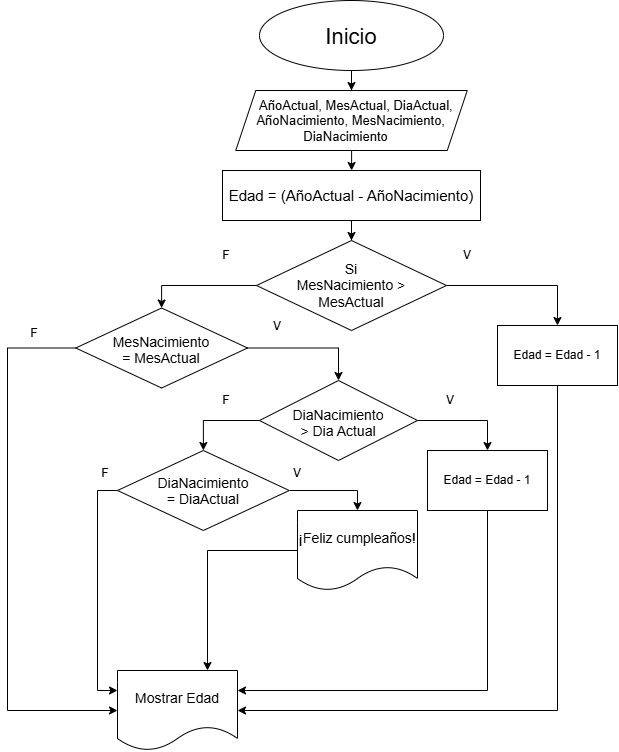

The diagram above was exported from draw.io. Its source (the exported page's mxGraphModel, read from the mxfile embedded in the PNG):
<mxGraphModel dx="1414" dy="777" grid="1" gridSize="10" guides="1" tooltips="1" connect="1" arrows="1" fold="1" page="1" pageScale="1" pageWidth="827" pageHeight="1169" math="0" shadow="0">
  <root>
    <mxCell id="0" />
    <mxCell id="1" parent="0" />
    <mxCell id="bijf4o6jP8AJQ-GeSSKO-3" edge="1" parent="1" source="bijf4o6jP8AJQ-GeSSKO-1" style="edgeStyle=orthogonalEdgeStyle;rounded=0;orthogonalLoop=1;jettySize=auto;html=1;entryX=0.5;entryY=0;entryDx=0;entryDy=0;" target="bijf4o6jP8AJQ-GeSSKO-2">
      <mxGeometry relative="1" as="geometry" />
    </mxCell>
    <mxCell id="bijf4o6jP8AJQ-GeSSKO-1" parent="1" style="ellipse;whiteSpace=wrap;html=1;shapeInside=1;" value="&lt;font style=&quot;font-size: 22px;&quot;&gt;Inicio&lt;/font&gt;" vertex="1">
      <mxGeometry height="70" width="184" x="322" as="geometry" />
    </mxCell>
    <mxCell id="bijf4o6jP8AJQ-GeSSKO-5" edge="1" parent="1" source="bijf4o6jP8AJQ-GeSSKO-2" style="edgeStyle=orthogonalEdgeStyle;rounded=0;orthogonalLoop=1;jettySize=auto;html=1;entryX=0.5;entryY=0;entryDx=0;entryDy=0;" target="bijf4o6jP8AJQ-GeSSKO-4">
      <mxGeometry relative="1" as="geometry" />
    </mxCell>
    <mxCell id="bijf4o6jP8AJQ-GeSSKO-2" parent="1" style="shape=parallelogram;perimeter=parallelogramPerimeter;whiteSpace=wrap;html=1;shapeInside=1;fixedSize=1;" value="&lt;font style=&quot;font-size: 13px;&quot;&gt;AñoActual, MesActual, DiaActual, AñoNacimiento, MesNacimiento, DiaNacimiento&lt;/font&gt;" vertex="1">
      <mxGeometry height="60" width="231.5" x="298.25" y="90" as="geometry" />
    </mxCell>
    <mxCell id="bijf4o6jP8AJQ-GeSSKO-11" edge="1" parent="1" source="bijf4o6jP8AJQ-GeSSKO-4" style="edgeStyle=orthogonalEdgeStyle;rounded=0;orthogonalLoop=1;jettySize=auto;html=1;entryX=0.5;entryY=0;entryDx=0;entryDy=0;" target="bijf4o6jP8AJQ-GeSSKO-10">
      <mxGeometry relative="1" as="geometry" />
    </mxCell>
    <mxCell id="bijf4o6jP8AJQ-GeSSKO-4" parent="1" style="rounded=0;whiteSpace=wrap;html=1;" value="&lt;span style=&quot;font-size: 15px;&quot;&gt;Edad = (AñoActual - AñoNacimiento)&lt;/span&gt;" vertex="1">
      <mxGeometry height="50" width="258" x="285" y="170" as="geometry" />
    </mxCell>
    <mxCell id="bijf4o6jP8AJQ-GeSSKO-16" edge="1" parent="1" source="bijf4o6jP8AJQ-GeSSKO-10" style="edgeStyle=orthogonalEdgeStyle;rounded=0;orthogonalLoop=1;jettySize=auto;html=1;entryX=0.5;entryY=0;entryDx=0;entryDy=0;" target="bijf4o6jP8AJQ-GeSSKO-15">
      <mxGeometry relative="1" as="geometry" />
    </mxCell>
    <mxCell id="bijf4o6jP8AJQ-GeSSKO-19" edge="1" parent="1" source="bijf4o6jP8AJQ-GeSSKO-10" style="edgeStyle=orthogonalEdgeStyle;rounded=0;orthogonalLoop=1;jettySize=auto;html=1;exitX=1;exitY=0.5;exitDx=0;exitDy=0;entryX=0.5;entryY=0;entryDx=0;entryDy=0;" target="bijf4o6jP8AJQ-GeSSKO-22">
      <mxGeometry relative="1" as="geometry">
        <mxPoint x="600" y="280" as="targetPoint" />
      </mxGeometry>
    </mxCell>
    <mxCell id="bijf4o6jP8AJQ-GeSSKO-10" parent="1" style="rhombus;whiteSpace=wrap;html=1;shapeInside=1;" value="&lt;font style=&quot;font-size: 14px;&quot;&gt;Si MesNacimiento &amp;gt; MesActual&lt;/font&gt;" vertex="1">
      <mxGeometry height="90" width="190" x="319" y="240" as="geometry" />
    </mxCell>
    <mxCell id="bijf4o6jP8AJQ-GeSSKO-25" edge="1" parent="1" source="bijf4o6jP8AJQ-GeSSKO-15" style="edgeStyle=orthogonalEdgeStyle;rounded=0;orthogonalLoop=1;jettySize=auto;html=1;entryX=0.5;entryY=0;entryDx=0;entryDy=0;" target="UTSt_AoXsioGxsyaRtC1-2">
      <mxGeometry relative="1" as="geometry">
        <mxPoint x="370" y="380" as="targetPoint" />
      </mxGeometry>
    </mxCell>
    <mxCell id="bijf4o6jP8AJQ-GeSSKO-27" edge="1" parent="1" source="bijf4o6jP8AJQ-GeSSKO-15" style="edgeStyle=orthogonalEdgeStyle;rounded=0;orthogonalLoop=1;jettySize=auto;html=1;entryX=0;entryY=0.5;entryDx=0;entryDy=0;" target="UTSt_AoXsioGxsyaRtC1-18">
      <mxGeometry relative="1" as="geometry">
        <Array as="points">
          <mxPoint x="70" y="347.5" />
          <mxPoint x="70" y="710" />
        </Array>
        <mxPoint x="70" y="385" as="targetPoint" />
      </mxGeometry>
    </mxCell>
    <mxCell id="bijf4o6jP8AJQ-GeSSKO-15" parent="1" style="rhombus;whiteSpace=wrap;html=1;shapeInside=1;" value="&lt;font style=&quot;font-size: 14px;&quot;&gt;MesNacimiento = MesActual&lt;/font&gt;" vertex="1">
      <mxGeometry height="80" width="171.75" x="138.25" y="307.5" as="geometry" />
    </mxCell>
    <mxCell id="bijf4o6jP8AJQ-GeSSKO-20" parent="1" style="text;html=1;whiteSpace=wrap;strokeColor=none;fillColor=none;align=center;verticalAlign=middle;rounded=0;" value="F" vertex="1">
      <mxGeometry height="30" width="60" x="259" y="240" as="geometry" />
    </mxCell>
    <mxCell id="bijf4o6jP8AJQ-GeSSKO-21" parent="1" style="text;html=1;whiteSpace=wrap;strokeColor=none;fillColor=none;align=center;verticalAlign=middle;rounded=0;" value="V" vertex="1">
      <mxGeometry height="30" width="60" x="500" y="240" as="geometry" />
    </mxCell>
    <mxCell id="UTSt_AoXsioGxsyaRtC1-22" edge="1" parent="1" source="bijf4o6jP8AJQ-GeSSKO-22" style="edgeStyle=orthogonalEdgeStyle;rounded=0;orthogonalLoop=1;jettySize=auto;html=1;entryX=1;entryY=0.5;entryDx=0;entryDy=0;" target="UTSt_AoXsioGxsyaRtC1-18">
      <mxGeometry relative="1" as="geometry">
        <Array as="points">
          <mxPoint x="620" y="710" />
        </Array>
      </mxGeometry>
    </mxCell>
    <mxCell id="bijf4o6jP8AJQ-GeSSKO-22" parent="1" style="rounded=0;whiteSpace=wrap;html=1;" value="Edad = Edad - 1" vertex="1">
      <mxGeometry height="60" width="120" x="560" y="325" as="geometry" />
    </mxCell>
    <mxCell id="bijf4o6jP8AJQ-GeSSKO-28" parent="1" style="text;html=1;whiteSpace=wrap;strokeColor=none;fillColor=none;align=center;verticalAlign=middle;rounded=0;" value="&lt;font&gt;V&lt;/font&gt;" vertex="1">
      <mxGeometry height="25" width="60" x="310" y="313" as="geometry" />
    </mxCell>
    <mxCell id="bijf4o6jP8AJQ-GeSSKO-30" parent="1" style="text;html=1;whiteSpace=wrap;strokeColor=none;fillColor=none;align=center;verticalAlign=middle;rounded=0;" value="&lt;font&gt;F&lt;/font&gt;" vertex="1">
      <mxGeometry height="25" width="60" x="67" y="320" as="geometry" />
    </mxCell>
    <mxCell id="UTSt_AoXsioGxsyaRtC1-7" edge="1" parent="1" source="UTSt_AoXsioGxsyaRtC1-2" style="edgeStyle=orthogonalEdgeStyle;rounded=0;orthogonalLoop=1;jettySize=auto;html=1;entryX=0.5;entryY=0;entryDx=0;entryDy=0;" target="UTSt_AoXsioGxsyaRtC1-6">
      <mxGeometry relative="1" as="geometry" />
    </mxCell>
    <mxCell id="UTSt_AoXsioGxsyaRtC1-9" edge="1" parent="1" source="UTSt_AoXsioGxsyaRtC1-2" style="edgeStyle=orthogonalEdgeStyle;rounded=0;orthogonalLoop=1;jettySize=auto;html=1;exitX=0;exitY=0.5;exitDx=0;exitDy=0;entryX=0.5;entryY=0;entryDx=0;entryDy=0;" target="UTSt_AoXsioGxsyaRtC1-8">
      <mxGeometry relative="1" as="geometry" />
    </mxCell>
    <mxCell id="UTSt_AoXsioGxsyaRtC1-2" parent="1" style="rhombus;whiteSpace=wrap;html=1;shapeInside=1;" value="&lt;font style=&quot;font-size: 14px;&quot;&gt;DiaNacimiento &amp;gt; Dia Actual&lt;/font&gt;" vertex="1">
      <mxGeometry height="80" width="158" x="322" y="380" as="geometry" />
    </mxCell>
    <mxCell id="UTSt_AoXsioGxsyaRtC1-3" parent="1" style="text;html=1;whiteSpace=wrap;strokeColor=none;fillColor=none;align=center;verticalAlign=middle;rounded=0;" value="&lt;font&gt;V&lt;/font&gt;" vertex="1">
      <mxGeometry height="25" width="60" x="483" y="387.5" as="geometry" />
    </mxCell>
    <mxCell id="UTSt_AoXsioGxsyaRtC1-4" parent="1" style="text;html=1;whiteSpace=wrap;strokeColor=none;fillColor=none;align=center;verticalAlign=middle;rounded=0;" value="&lt;font&gt;F&lt;/font&gt;" vertex="1">
      <mxGeometry height="25" width="60" x="259" y="387.5" as="geometry" />
    </mxCell>
    <mxCell id="UTSt_AoXsioGxsyaRtC1-23" edge="1" parent="1" source="UTSt_AoXsioGxsyaRtC1-6" style="edgeStyle=orthogonalEdgeStyle;rounded=0;orthogonalLoop=1;jettySize=auto;html=1;entryX=1;entryY=0.25;entryDx=0;entryDy=0;" target="UTSt_AoXsioGxsyaRtC1-18">
      <mxGeometry relative="1" as="geometry">
        <Array as="points">
          <mxPoint x="550" y="690" />
        </Array>
      </mxGeometry>
    </mxCell>
    <mxCell id="UTSt_AoXsioGxsyaRtC1-6" parent="1" style="rounded=0;whiteSpace=wrap;html=1;" value="Edad = Edad - 1" vertex="1">
      <mxGeometry height="60" width="120" x="490" y="450" as="geometry" />
    </mxCell>
    <mxCell id="UTSt_AoXsioGxsyaRtC1-12" edge="1" parent="1" source="UTSt_AoXsioGxsyaRtC1-8" style="edgeStyle=orthogonalEdgeStyle;rounded=0;orthogonalLoop=1;jettySize=auto;html=1;entryX=0.5;entryY=0;entryDx=0;entryDy=0;" target="UTSt_AoXsioGxsyaRtC1-10">
      <mxGeometry relative="1" as="geometry" />
    </mxCell>
    <mxCell id="UTSt_AoXsioGxsyaRtC1-21" edge="1" parent="1" source="UTSt_AoXsioGxsyaRtC1-8" style="edgeStyle=orthogonalEdgeStyle;rounded=0;orthogonalLoop=1;jettySize=auto;html=1;entryX=0;entryY=0.25;entryDx=0;entryDy=0;" target="UTSt_AoXsioGxsyaRtC1-18">
      <mxGeometry relative="1" as="geometry">
        <Array as="points">
          <mxPoint x="160" y="490" />
          <mxPoint x="160" y="690" />
        </Array>
      </mxGeometry>
    </mxCell>
    <mxCell id="UTSt_AoXsioGxsyaRtC1-8" parent="1" style="rhombus;whiteSpace=wrap;html=1;shapeInside=1;" value="&lt;font style=&quot;font-size: 14px;&quot;&gt;DiaNacimiento = DiaActual&lt;/font&gt;" vertex="1">
      <mxGeometry height="80" width="171.75" x="180" y="450" as="geometry" />
    </mxCell>
    <mxCell id="UTSt_AoXsioGxsyaRtC1-24" edge="1" parent="1" source="UTSt_AoXsioGxsyaRtC1-10" style="edgeStyle=orthogonalEdgeStyle;rounded=0;orthogonalLoop=1;jettySize=auto;html=1;entryX=0.75;entryY=0;entryDx=0;entryDy=0;" target="UTSt_AoXsioGxsyaRtC1-18">
      <mxGeometry relative="1" as="geometry" />
    </mxCell>
    <mxCell id="UTSt_AoXsioGxsyaRtC1-10" parent="1" style="shape=document;whiteSpace=wrap;html=1;boundedLbl=1;" value="&lt;font style=&quot;font-size: 14px;&quot;&gt;¡Feliz cumpleaños!&lt;/font&gt;" vertex="1">
      <mxGeometry height="80" width="120" x="360" y="510" as="geometry" />
    </mxCell>
    <mxCell id="UTSt_AoXsioGxsyaRtC1-14" parent="1" style="text;html=1;whiteSpace=wrap;strokeColor=none;fillColor=none;align=center;verticalAlign=middle;rounded=0;" value="&lt;font&gt;V&lt;/font&gt;" vertex="1">
      <mxGeometry height="25" width="60" x="330" y="460" as="geometry" />
    </mxCell>
    <mxCell id="UTSt_AoXsioGxsyaRtC1-15" parent="1" style="text;html=1;whiteSpace=wrap;strokeColor=none;fillColor=none;align=center;verticalAlign=middle;rounded=0;" value="&lt;font&gt;F&lt;/font&gt;" vertex="1">
      <mxGeometry height="25" width="60" x="138.25" y="460" as="geometry" />
    </mxCell>
    <mxCell id="UTSt_AoXsioGxsyaRtC1-18" parent="1" style="shape=document;whiteSpace=wrap;html=1;boundedLbl=1;" value="&lt;font style=&quot;font-size: 14px;&quot;&gt;Mostrar Edad&lt;/font&gt;" vertex="1">
      <mxGeometry height="80" width="120" x="180" y="670" as="geometry" />
    </mxCell>
  </root>
</mxGraphModel>